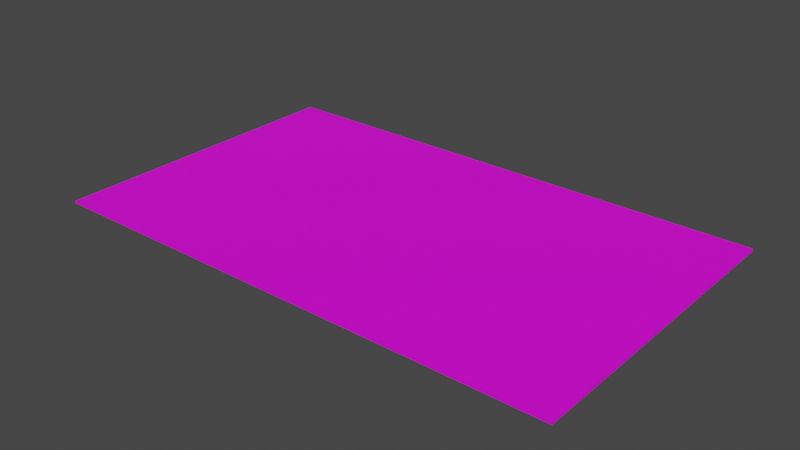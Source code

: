 # Source: base_track.blend  (saved by Blender 3.5.10; exported with 4.5.12 LTS)
import bpy
from mathutils import Matrix  # noqa: F401  (used for matrix-valued properties, if any)

bpy.ops.wm.read_factory_settings(use_empty=True)
scene = bpy.context.scene
scene.name = 'Scene'

# ---- collections
col_collection = bpy.data.collections.new('Collection'); scene.collection.children.link(col_collection)

# ---- images (referenced by path relative to the original .blend; pixels are not part of the script)
import os
ASSET_DIR = os.environ.get("B2B_ASSET_DIR", "")  # directory of the original .blend (textures are referenced by path, not embedded)
HERE = os.path.dirname(os.path.abspath(__file__))  # packed textures are extracted next to this script under _unpacked/

def load_image(name, relpath, width, height, colorspace="sRGB"):
    """Load a texture the original file referenced (path relative to the .blend, or extracted next to this script)."""
    p = next((c for c in (os.path.join(HERE, relpath), os.path.join(ASSET_DIR, relpath)) if relpath and os.path.exists(c)), "")
    if p:
        img = bpy.data.images.load(p, check_existing=True)
        img.name = name
    else:  # same state as the original file: an image datablock whose file is absent (Cycles renders it pink)
        img = bpy.data.images.new(name, width, height)
        img.source = "FILE"
        img.filepath = "//" + (relpath or name)
    img.colorspace_settings.name = colorspace
    return img
img_texture_jpg = load_image('texture.jpg', 'trainer_robot_description/texture.jpg', 1024, 1024, 'sRGB')

# ---- materials (node trees are filled in below, after node groups)
mat_material = bpy.data.materials.new('Material')
mat_material.alpha_threshold = 0.0
mat_material.use_transparent_shadow = False
mat_material.roughness = 0.5
mat_material.line_color = (0.0, 0.0, 0.0, 1.0)

# ---- material node trees
mat_material.use_nodes = True; mat_material.node_tree.nodes.clear()
_N = mat_material.node_tree.nodes; _L = mat_material.node_tree.links
n0 = _N.new('ShaderNodeOutputMaterial'); n0.name = 'Material Output'; n0.location = (300, 300)
n1 = _N.new('ShaderNodeBsdfPrincipled'); n1.name = 'Principled BSDF'; n1.location = (10, 300)
n1.distribution = 'GGX'
n1.subsurface_method = 'RANDOM_WALK_SKIN'
n1.inputs[3].default_value = 1.45
n1.inputs[27].default_value = (0.0, 0.0, 0.0, 1.0)
n1.inputs[28].default_value = 1.0
n2 = _N.new('ShaderNodeTexImage'); n2.name = 'Image Texture'; n2.location = (-280, 280)
n2.image = img_texture_jpg
_L.new(n1.outputs[0], n0.inputs[0])
_L.new(n2.outputs[0], n1.inputs[0])
n0.is_active_output = True

# ---- world
world_world = bpy.data.worlds.new('World'); scene.world = world_world
world_world.use_nodes = True; world_world.node_tree.nodes.clear()
_N = world_world.node_tree.nodes; _L = world_world.node_tree.links
n0 = _N.new('ShaderNodeOutputWorld'); n0.name = 'World Output'; n0.location = (300, 300)
n1 = _N.new('ShaderNodeBackground'); n1.name = 'Background'; n1.location = (10, 300)
n1.inputs[0].default_value = (0.05088, 0.05088, 0.05088, 1.0)
_L.new(n1.outputs[0], n0.inputs[0])
n0.is_active_output = True
world_world.color = (0.05088, 0.05088, 0.05088)
world_world.use_sun_shadow = False
world_world.sun_shadow_jitter_overblur = 0.0

# ---- meshes
me_cube = bpy.data.meshes.new('Cube')
me_cube.from_pydata([(1.0, 1.0, 1.0), (1.0, 1.0, -1.0), (1.0, -1.0, 1.0), (1.0, -1.0, -1.0), (-1.0, 1.0, 1.0), (-1.0, 1.0, -1.0), (-1.0, -1.0, 1.0), (-1.0, -1.0, -1.0)], [], [(0, 4, 6, 2), (3, 2, 6, 7), (7, 6, 4, 5), (5, 1, 3, 7), (1, 0, 2, 3), (5, 4, 0, 1)])
_uv = me_cube.uv_layers.new(name='UVMap')
_uv.uv.foreach_set('vector', [0.004209, 0.995, 1.004, 0.995, 1.004, 0.01108, 0.004209, 0.01108, 0.3231, 0.9714, 0.5731, 0.9714, 0.5731, 0.9616, 0.3231, 0.9616, 0.4096, 0.0437, 0.6596, 0.0437, 0.6596, 0.0437, 0.4096, 0.0437, 0.01498, 0.01279, 0.9975, 0.01279, 0.9975, 0.9933, 0.01498, 0.9933, 0.1566, 0.01078, 0.8515, 0.01078, 0.8515, 0.04409, 0.1566, 0.04409, 0.3547, 0.004472, 0.6047, 0.004472, 0.6047, 0.05447, 0.3547, 0.05447])
me_cube.materials.append(mat_material)
me_cube.use_mirror_vertex_groups = False
me_cube.update()

# ---- objects
ob_cube = bpy.data.objects.new('Cube', me_cube)

# ---- transforms, parenting, visibility, modifiers, constraints
ob_cube.location = (0.0, 0.0, 0.0)
ob_cube.scale = (1.0, 0.6, 0.0045)
ob_cube.lock_rotations_4d = False
ob_cube.empty_display_type = 'ARROWS'
ob_cube.lineart.crease_threshold = 0.0

# ---- collection membership
col_collection.objects.link(ob_cube)

# ---- scene / render settings (as saved in the file)
scene.frame_start = 1; scene.frame_end = 250; scene.frame_set(1)
scene.render.engine = 'BLENDER_EEVEE_NEXT'
scene.cycles.sampling_pattern = 'TABULATED_SOBOL'
scene.view_settings.view_transform = 'Filmic'
bpy.context.view_layer.update()

# ---- added for rendering (the .blend has no active camera and no usable light): camera, sun
cam_auto = bpy.data.cameras.new('AutoCamera')
cam_auto.lens = 50.0
cam_auto.sensor_width = 36.0
cam_auto.clip_end = 1000.0
ob_auto_camera = bpy.data.objects.new('AutoCamera', cam_auto)
scene.collection.objects.link(ob_auto_camera)
ob_auto_camera.location = (2.15799, -2.58959, 1.72639)
ob_auto_camera.rotation_euler = (1.09748, -7.21219e-08, 0.694738)
scene.camera = ob_auto_camera
light_auto_sun = bpy.data.lights.new('AutoSun', 'SUN')
light_auto_sun.energy = 3.0
light_auto_sun.angle = 0.0523599
ob_auto_sun = bpy.data.objects.new('AutoSun', light_auto_sun)
scene.collection.objects.link(ob_auto_sun)
ob_auto_sun.rotation_euler = (0.872665, 0.174533, 0.523599)
bpy.context.view_layer.update()
